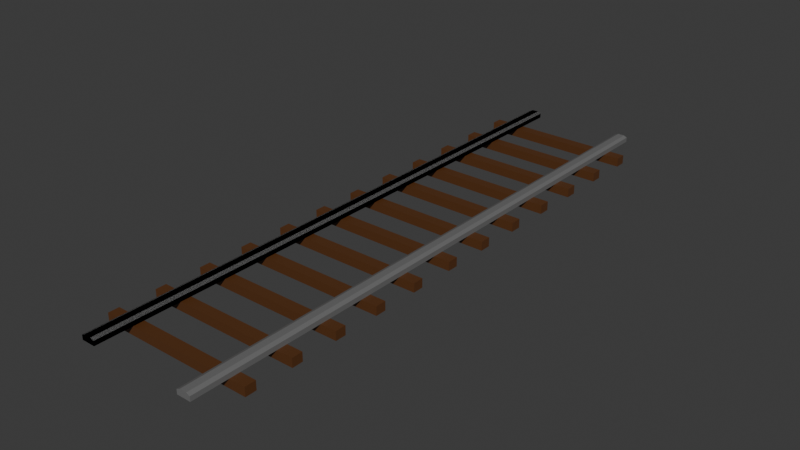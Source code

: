 # Source: track.blend  (saved by Blender 4.3.32; exported with 4.5.12 LTS)
import bpy
from mathutils import Matrix  # noqa: F401  (used for matrix-valued properties, if any)

bpy.ops.wm.read_factory_settings(use_empty=True)
scene = bpy.context.scene
scene.name = 'Scene'

# ---- collections
col_collection = bpy.data.collections.new('Collection'); scene.collection.children.link(col_collection)

# ---- materials (node trees are filled in below, after node groups)
mat_material_005 = bpy.data.materials.new('Material.005')
mat_material_009 = bpy.data.materials.new('Material.009')

# ---- material node trees
mat_material_005.use_nodes = True; mat_material_005.node_tree.nodes.clear()
_N = mat_material_005.node_tree.nodes; _L = mat_material_005.node_tree.links
n0 = _N.new('ShaderNodeBsdfPrincipled'); n0.name = 'Principled BSDF'; n0.location = (10, 300)
n0.inputs[0].default_value = (0.09854, 0.0354, 0.009272, 1.0)
n1 = _N.new('ShaderNodeOutputMaterial'); n1.name = 'Material Output'; n1.location = (300, 300)
_L.new(n0.outputs[0], n1.inputs[0])
n1.is_active_output = True
mat_material_009.use_nodes = True; mat_material_009.node_tree.nodes.clear()
_N = mat_material_009.node_tree.nodes; _L = mat_material_009.node_tree.links
n0 = _N.new('ShaderNodeBsdfPrincipled'); n0.name = 'Principled BSDF'; n0.location = (10, 300)
n0.inputs[0].default_value = (0.1565, 0.1565, 0.1565, 1.0)
n1 = _N.new('ShaderNodeOutputMaterial'); n1.name = 'Material Output'; n1.location = (300, 300)
_L.new(n0.outputs[0], n1.inputs[0])
n1.is_active_output = True

# ---- world
world_world = bpy.data.worlds.new('World'); scene.world = world_world
world_world.use_nodes = True; world_world.node_tree.nodes.clear()
_N = world_world.node_tree.nodes; _L = world_world.node_tree.links
n0 = _N.new('ShaderNodeOutputWorld'); n0.name = 'World Output'; n0.location = (300, 300)
n1 = _N.new('ShaderNodeBackground'); n1.name = 'Background'; n1.location = (10, 300)
n1.inputs[0].default_value = (0.05088, 0.05088, 0.05088, 1.0)
_L.new(n1.outputs[0], n0.inputs[0])
n0.is_active_output = True
world_world.color = (0.05088, 0.05088, 0.05088)
world_world.sun_shadow_jitter_overblur = 0.0

# ---- meshes
me_cube_012 = bpy.data.meshes.new('Cube.012')
me_cube_012.from_pydata([(-1.0, -1.0, -1.0), (-1.0, -1.0, 1.0), (-1.0, 1.0, -1.0), (-1.0, 1.0, 1.0), (1.0, -1.0, -1.0), (1.0, -1.0, 1.0), (1.0, 1.0, -1.0), (1.0, 1.0, 1.0), (-1.0, -87.38, -1.0), (-1.0, -87.38, 1.0), (-1.0, -85.38, -1.0), (-1.0, -85.38, 1.0), (1.0, -87.38, -1.0), (1.0, -87.38, 1.0), (1.0, -85.38, -1.0), (1.0, -85.38, 1.0), (-1.0, -96.01, -1.0), (-1.0, -96.01, 1.0), (-1.0, -94.01, -1.0), (-1.0, -94.01, 1.0), (1.0, -96.01, -1.0), (1.0, -96.01, 1.0), (1.0, -94.01, -1.0), (1.0, -94.01, 1.0), (-1.0, -78.74, -1.0), (-1.0, -78.74, 1.0), (-1.0, -76.74, -1.0), (-1.0, -76.74, 1.0), (1.0, -78.74, -1.0), (1.0, -78.74, 1.0), (1.0, -76.74, -1.0), (1.0, -76.74, 1.0), (-1.0, -70.1, -1.0), (-1.0, -70.1, 1.0), (-1.0, -68.1, -1.0), (-1.0, -68.1, 1.0), (1.0, -70.1, -1.0), (1.0, -70.1, 1.0), (1.0, -68.1, -1.0), (1.0, -68.1, 1.0), (-1.0, -61.46, -1.0), (-1.0, -61.46, 1.0), (-1.0, -59.46, -1.0), (-1.0, -59.46, 1.0), (1.0, -61.46, -1.0), (1.0, -61.46, 1.0), (1.0, -59.46, -1.0), (1.0, -59.46, 1.0), (-1.0, -52.83, -1.0), (-1.0, -52.83, 1.0), (-1.0, -50.83, -1.0), (-1.0, -50.83, 1.0), (1.0, -52.83, -1.0), (1.0, -52.83, 1.0), (1.0, -50.83, -1.0), (1.0, -50.83, 1.0), (-1.0, -44.19, -1.0), (-1.0, -44.19, 1.0), (-1.0, -42.19, -1.0), (-1.0, -42.19, 1.0), (1.0, -44.19, -1.0), (1.0, -44.19, 1.0), (1.0, -42.19, -1.0), (1.0, -42.19, 1.0), (-1.0, -26.91, -1.0), (-1.0, -26.91, 1.0), (-1.0, -24.91, -1.0), (-1.0, -24.91, 1.0), (1.0, -26.91, -1.0), (1.0, -26.91, 1.0), (1.0, -24.91, -1.0), (1.0, -24.91, 1.0), (-1.0, -35.55, -1.0), (-1.0, -35.55, 1.0), (-1.0, -33.55, -1.0), (-1.0, -33.55, 1.0), (1.0, -35.55, -1.0), (1.0, -35.55, 1.0), (1.0, -33.55, -1.0), (1.0, -33.55, 1.0), (-1.0, -18.28, -1.0), (-1.0, -18.28, 1.0), (-1.0, -16.28, -1.0), (-1.0, -16.28, 1.0), (1.0, -18.28, -1.0), (1.0, -18.28, 1.0), (1.0, -16.28, -1.0), (1.0, -16.28, 1.0), (-1.0, -9.638, -1.0), (-1.0, -9.638, 1.0), (-1.0, -7.638, -1.0), (-1.0, -7.638, 1.0), (1.0, -9.638, -1.0), (1.0, -9.638, 1.0), (1.0, -7.638, -1.0), (1.0, -7.638, 1.0)], [], [(0, 1, 3, 2), (2, 3, 7, 6), (6, 7, 5, 4), (4, 5, 1, 0), (2, 6, 4, 0), (7, 3, 1, 5), (8, 9, 11, 10), (10, 11, 15, 14), (14, 15, 13, 12), (12, 13, 9, 8), (10, 14, 12, 8), (15, 11, 9, 13), (16, 17, 19, 18), (18, 19, 23, 22), (22, 23, 21, 20), (20, 21, 17, 16), (18, 22, 20, 16), (23, 19, 17, 21), (24, 25, 27, 26), (26, 27, 31, 30), (30, 31, 29, 28), (28, 29, 25, 24), (26, 30, 28, 24), (31, 27, 25, 29), (32, 33, 35, 34), (34, 35, 39, 38), (38, 39, 37, 36), (36, 37, 33, 32), (34, 38, 36, 32), (39, 35, 33, 37), (40, 41, 43, 42), (42, 43, 47, 46), (46, 47, 45, 44), (44, 45, 41, 40), (42, 46, 44, 40), (47, 43, 41, 45), (48, 49, 51, 50), (50, 51, 55, 54), (54, 55, 53, 52), (52, 53, 49, 48), (50, 54, 52, 48), (55, 51, 49, 53), (56, 57, 59, 58), (58, 59, 63, 62), (62, 63, 61, 60), (60, 61, 57, 56), (58, 62, 60, 56), (63, 59, 57, 61), (64, 65, 67, 66), (66, 67, 71, 70), (70, 71, 69, 68), (68, 69, 65, 64), (66, 70, 68, 64), (71, 67, 65, 69), (72, 73, 75, 74), (74, 75, 79, 78), (78, 79, 77, 76), (76, 77, 73, 72), (74, 78, 76, 72), (79, 75, 73, 77), (80, 81, 83, 82), (82, 83, 87, 86), (86, 87, 85, 84), (84, 85, 81, 80), (82, 86, 84, 80), (87, 83, 81, 85), (88, 89, 91, 90), (90, 91, 95, 94), (94, 95, 93, 92), (92, 93, 89, 88), (90, 94, 92, 88), (95, 91, 89, 93)])
_uv = me_cube_012.uv_layers.new(name='UVMap')
_uv.uv.foreach_set('vector', [0.375, 0.0, 0.625, 0.0, 0.625, 0.25, 0.375, 0.25, 0.375, 0.25, 0.625, 0.25, 0.625, 0.5, 0.375, 0.5, 0.375, 0.5, 0.625, 0.5, 0.625, 0.75, 0.375, 0.75, 0.375, 0.75, 0.625, 0.75, 0.625, 1.0, 0.375, 1.0, 0.125, 0.5, 0.375, 0.5, 0.375, 0.75, 0.125, 0.75, 0.625, 0.5, 0.875, 0.5, 0.875, 0.75, 0.625, 0.75, 0.375, 0.0, 0.625, 0.0, 0.625, 0.25, 0.375, 0.25, 0.375, 0.25, 0.625, 0.25, 0.625, 0.5, 0.375, 0.5, 0.375, 0.5, 0.625, 0.5, 0.625, 0.75, 0.375, 0.75, 0.375, 0.75, 0.625, 0.75, 0.625, 1.0, 0.375, 1.0, 0.125, 0.5, 0.375, 0.5, 0.375, 0.75, 0.125, 0.75, 0.625, 0.5, 0.875, 0.5, 0.875, 0.75, 0.625, 0.75, 0.375, 0.0, 0.625, 0.0, 0.625, 0.25, 0.375, 0.25, 0.375, 0.25, 0.625, 0.25, 0.625, 0.5, 0.375, 0.5, 0.375, 0.5, 0.625, 0.5, 0.625, 0.75, 0.375, 0.75, 0.375, 0.75, 0.625, 0.75, 0.625, 1.0, 0.375, 1.0, 0.125, 0.5, 0.375, 0.5, 0.375, 0.75, 0.125, 0.75, 0.625, 0.5, 0.875, 0.5, 0.875, 0.75, 0.625, 0.75, 0.375, 0.0, 0.625, 0.0, 0.625, 0.25, 0.375, 0.25, 0.375, 0.25, 0.625, 0.25, 0.625, 0.5, 0.375, 0.5, 0.375, 0.5, 0.625, 0.5, 0.625, 0.75, 0.375, 0.75, 0.375, 0.75, 0.625, 0.75, 0.625, 1.0, 0.375, 1.0, 0.125, 0.5, 0.375, 0.5, 0.375, 0.75, 0.125, 0.75, 0.625, 0.5, 0.875, 0.5, 0.875, 0.75, 0.625, 0.75, 0.375, 0.0, 0.625, 0.0, 0.625, 0.25, 0.375, 0.25, 0.375, 0.25, 0.625, 0.25, 0.625, 0.5, 0.375, 0.5, 0.375, 0.5, 0.625, 0.5, 0.625, 0.75, 0.375, 0.75, 0.375, 0.75, 0.625, 0.75, 0.625, 1.0, 0.375, 1.0, 0.125, 0.5, 0.375, 0.5, 0.375, 0.75, 0.125, 0.75, 0.625, 0.5, 0.875, 0.5, 0.875, 0.75, 0.625, 0.75, 0.375, 0.0, 0.625, 0.0, 0.625, 0.25, 0.375, 0.25, 0.375, 0.25, 0.625, 0.25, 0.625, 0.5, 0.375, 0.5, 0.375, 0.5, 0.625, 0.5, 0.625, 0.75, 0.375, 0.75, 0.375, 0.75, 0.625, 0.75, 0.625, 1.0, 0.375, 1.0, 0.125, 0.5, 0.375, 0.5, 0.375, 0.75, 0.125, 0.75, 0.625, 0.5, 0.875, 0.5, 0.875, 0.75, 0.625, 0.75, 0.375, 0.0, 0.625, 0.0, 0.625, 0.25, 0.375, 0.25, 0.375, 0.25, 0.625, 0.25, 0.625, 0.5, 0.375, 0.5, 0.375, 0.5, 0.625, 0.5, 0.625, 0.75, 0.375, 0.75, 0.375, 0.75, 0.625, 0.75, 0.625, 1.0, 0.375, 1.0, 0.125, 0.5, 0.375, 0.5, 0.375, 0.75, 0.125, 0.75, 0.625, 0.5, 0.875, 0.5, 0.875, 0.75, 0.625, 0.75, 0.375, 0.0, 0.625, 0.0, 0.625, 0.25, 0.375, 0.25, 0.375, 0.25, 0.625, 0.25, 0.625, 0.5, 0.375, 0.5, 0.375, 0.5, 0.625, 0.5, 0.625, 0.75, 0.375, 0.75, 0.375, 0.75, 0.625, 0.75, 0.625, 1.0, 0.375, 1.0, 0.125, 0.5, 0.375, 0.5, 0.375, 0.75, 0.125, 0.75, 0.625, 0.5, 0.875, 0.5, 0.875, 0.75, 0.625, 0.75, 0.375, 0.0, 0.625, 0.0, 0.625, 0.25, 0.375, 0.25, 0.375, 0.25, 0.625, 0.25, 0.625, 0.5, 0.375, 0.5, 0.375, 0.5, 0.625, 0.5, 0.625, 0.75, 0.375, 0.75, 0.375, 0.75, 0.625, 0.75, 0.625, 1.0, 0.375, 1.0, 0.125, 0.5, 0.375, 0.5, 0.375, 0.75, 0.125, 0.75, 0.625, 0.5, 0.875, 0.5, 0.875, 0.75, 0.625, 0.75, 0.375, 0.0, 0.625, 0.0, 0.625, 0.25, 0.375, 0.25, 0.375, 0.25, 0.625, 0.25, 0.625, 0.5, 0.375, 0.5, 0.375, 0.5, 0.625, 0.5, 0.625, 0.75, 0.375, 0.75, 0.375, 0.75, 0.625, 0.75, 0.625, 1.0, 0.375, 1.0, 0.125, 0.5, 0.375, 0.5, 0.375, 0.75, 0.125, 0.75, 0.625, 0.5, 0.875, 0.5, 0.875, 0.75, 0.625, 0.75, 0.375, 0.0, 0.625, 0.0, 0.625, 0.25, 0.375, 0.25, 0.375, 0.25, 0.625, 0.25, 0.625, 0.5, 0.375, 0.5, 0.375, 0.5, 0.625, 0.5, 0.625, 0.75, 0.375, 0.75, 0.375, 0.75, 0.625, 0.75, 0.625, 1.0, 0.375, 1.0, 0.125, 0.5, 0.375, 0.5, 0.375, 0.75, 0.125, 0.75, 0.625, 0.5, 0.875, 0.5, 0.875, 0.75, 0.625, 0.75, 0.375, 0.0, 0.625, 0.0, 0.625, 0.25, 0.375, 0.25, 0.375, 0.25, 0.625, 0.25, 0.625, 0.5, 0.375, 0.5, 0.375, 0.5, 0.625, 0.5, 0.625, 0.75, 0.375, 0.75, 0.375, 0.75, 0.625, 0.75, 0.625, 1.0, 0.375, 1.0, 0.125, 0.5, 0.375, 0.5, 0.375, 0.75, 0.125, 0.75, 0.625, 0.5, 0.875, 0.5, 0.875, 0.75, 0.625, 0.75])
me_cube_012.materials.append(mat_material_005)
me_cube_012.update()
me_cube_017 = bpy.data.meshes.new('Cube.017')
me_cube_017.from_pydata([(-1.0, -1.0, 1.0), (-1.0, 1.0, 1.0), (1.0, -1.0, 1.0), (1.0, 1.0, 1.0), (-1.0, -1.0, -0.4947), (-0.4947, -1.0, -1.0), (-0.4947, 1.0, -1.0), (-1.0, 1.0, -0.4947), (0.4947, -1.0, -1.0), (1.0, -1.0, -0.4947), (1.0, 1.0, -0.4947), (0.4947, 1.0, -1.0), (14.63, -1.0, 1.0), (14.63, 1.0, 1.0), (16.63, -1.0, 1.0), (16.63, 1.0, 1.0), (14.63, -1.0, -0.4947), (15.14, -1.0, -1.0), (15.14, 1.0, -1.0), (14.63, 1.0, -0.4947), (16.12, -1.0, -1.0), (16.63, -1.0, -0.4947), (16.63, 1.0, -0.4947), (16.12, 1.0, -1.0)], [], [(8, 9, 2, 0, 4, 5), (10, 3, 2, 9), (6, 7, 1, 3, 10, 11), (4, 0, 1, 7), (3, 1, 0, 2), (6, 5, 4, 7), (8, 11, 10, 9), (6, 11, 8, 5), (20, 21, 14, 12, 16, 17), (22, 15, 14, 21), (18, 19, 13, 15, 22, 23), (16, 12, 13, 19), (15, 13, 12, 14), (18, 17, 16, 19), (20, 23, 22, 21), (18, 23, 20, 17)])
_uv = me_cube_017.uv_layers.new(name='UVMap')
_uv.uv.foreach_set('vector', [0.375, 0.8132, 0.4382, 0.75, 0.625, 0.75, 0.625, 1.0, 0.4382, 1.0, 0.375, 0.9368, 0.4382, 0.5, 0.625, 0.5, 0.625, 0.75, 0.4382, 0.75, 0.375, 0.3132, 0.4382, 0.25, 0.625, 0.25, 0.625, 0.5, 0.4382, 0.5, 0.375, 0.4368, 0.4382, 0.0, 0.625, 0.0, 0.625, 0.25, 0.4382, 0.25, 0.625, 0.5, 0.875, 0.5, 0.875, 0.75, 0.625, 0.75, 0.1882, 0.5, 0.1882, 0.75, 0.125, 0.75, 0.125, 0.5, 0.3118, 0.75, 0.3118, 0.5, 0.4382, 0.5, 0.4382, 0.75, 0.1882, 0.5, 0.3118, 0.5, 0.3118, 0.75, 0.1882, 0.75, 0.375, 0.8132, 0.4382, 0.75, 0.625, 0.75, 0.625, 1.0, 0.4382, 1.0, 0.375, 0.9368, 0.4382, 0.5, 0.625, 0.5, 0.625, 0.75, 0.4382, 0.75, 0.375, 0.3132, 0.4382, 0.25, 0.625, 0.25, 0.625, 0.5, 0.4382, 0.5, 0.375, 0.4368, 0.4382, 0.0, 0.625, 0.0, 0.625, 0.25, 0.4382, 0.25, 0.625, 0.5, 0.875, 0.5, 0.875, 0.75, 0.625, 0.75, 0.1882, 0.5, 0.1882, 0.75, 0.125, 0.75, 0.125, 0.5, 0.3118, 0.75, 0.3118, 0.5, 0.4382, 0.5, 0.4382, 0.75, 0.1882, 0.5, 0.3118, 0.5, 0.3118, 0.75, 0.1882, 0.75])
me_cube_017.materials.append(mat_material_009)
me_cube_017.update()
me_cube_019 = bpy.data.meshes.new('Cube.019')
me_cube_019.from_pydata([(-1.0, -1.0, 1.0), (-1.0, 1.0, 1.0), (1.0, -1.0, 1.0), (1.0, 1.0, 1.0), (-1.0, -1.0, -0.4947), (-0.4947, -1.0, -1.0), (-0.4947, 1.0, -1.0), (-1.0, 1.0, -0.4947), (0.4947, -1.0, -1.0), (1.0, -1.0, -0.4947), (1.0, 1.0, -0.4947), (0.4947, 1.0, -1.0)], [], [(8, 9, 2, 0, 4, 5), (10, 3, 2, 9), (6, 7, 1, 3, 10, 11), (4, 0, 1, 7), (3, 1, 0, 2), (6, 5, 4, 7), (8, 11, 10, 9), (6, 11, 8, 5)])
_uv = me_cube_019.uv_layers.new(name='UVMap')
_uv.uv.foreach_set('vector', [0.375, 0.8132, 0.4382, 0.75, 0.625, 0.75, 0.625, 1.0, 0.4382, 1.0, 0.375, 0.9368, 0.4382, 0.5, 0.625, 0.5, 0.625, 0.75, 0.4382, 0.75, 0.375, 0.3132, 0.4382, 0.25, 0.625, 0.25, 0.625, 0.5, 0.4382, 0.5, 0.375, 0.4368, 0.4382, 0.0, 0.625, 0.0, 0.625, 0.25, 0.4382, 0.25, 0.625, 0.5, 0.875, 0.5, 0.875, 0.75, 0.625, 0.75, 0.1882, 0.5, 0.1882, 0.75, 0.125, 0.75, 0.125, 0.5, 0.3118, 0.75, 0.3118, 0.5, 0.4382, 0.5, 0.4382, 0.75, 0.1882, 0.5, 0.3118, 0.5, 0.3118, 0.75, 0.1882, 0.75])
me_cube_019.materials.append(mat_material_009)
me_cube_019.update()

# ---- objects
ob_cube_012 = bpy.data.objects.new('Cube.012', me_cube_012)
ob_cube_013 = bpy.data.objects.new('Cube.013', me_cube_017)
ob_cube_014 = bpy.data.objects.new('Cube.014', me_cube_019)

# ---- transforms, parenting, visibility, modifiers, constraints
ob_cube_012.location = (0.3611, 5.8, 0.5708)
ob_cube_012.scale = (1.647, 0.1158, 0.094)
ob_cube_013.location = (-0.7726, 0.278, 0.7306)
ob_cube_013.scale = (0.147, 6.362, -0.06651)
ob_cube_014.location = (-0.7726, 0.278, 0.7306)
ob_cube_014.scale = (0.147, 6.362, -0.06651)

# ---- collection membership
col_collection.objects.link(ob_cube_012)
col_collection.objects.link(ob_cube_013)
col_collection.objects.link(ob_cube_014)

# ---- scene / render settings (as saved in the file)
scene.frame_start = 1; scene.frame_end = 250; scene.frame_set(1)
scene.render.engine = 'BLENDER_EEVEE_NEXT'
bpy.context.view_layer.update()

# ---- added for rendering (the .blend has no active camera and no usable light): camera, sun
cam_auto = bpy.data.cameras.new('AutoCamera')
cam_auto.lens = 50.0
cam_auto.sensor_width = 36.0
cam_auto.clip_end = 1000.0
ob_auto_camera = bpy.data.objects.new('AutoCamera', cam_auto)
scene.collection.objects.link(ob_auto_camera)
ob_auto_camera.location = (12.5249, -14.3185, 10.368)
ob_auto_camera.rotation_euler = (1.09748, -7.21219e-08, 0.694738)
scene.camera = ob_auto_camera
light_auto_sun = bpy.data.lights.new('AutoSun', 'SUN')
light_auto_sun.energy = 3.0
light_auto_sun.angle = 0.0523599
ob_auto_sun = bpy.data.objects.new('AutoSun', light_auto_sun)
scene.collection.objects.link(ob_auto_sun)
ob_auto_sun.rotation_euler = (0.872665, 0.174533, 0.523599)
bpy.context.view_layer.update()
